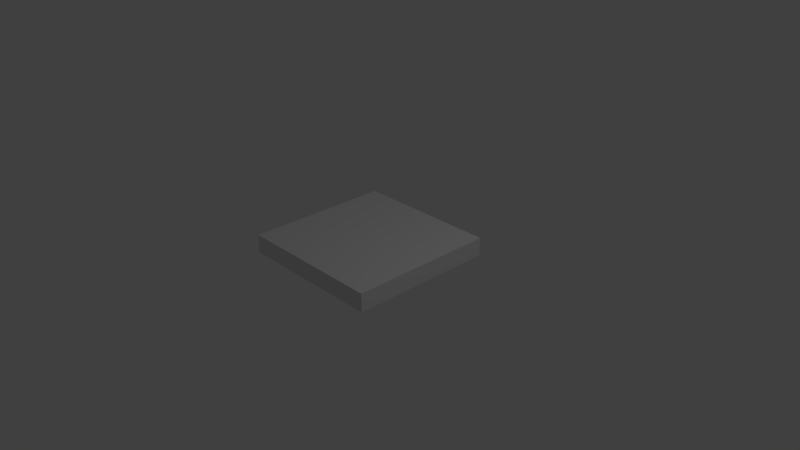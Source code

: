 # Source: SM_Square_2x2x0_25.blend  (saved by Blender 2.78.0; exported with 4.5.12 LTS)
import bpy
from mathutils import Matrix  # noqa: F401  (used for matrix-valued properties, if any)

bpy.ops.wm.read_factory_settings(use_empty=True)
scene = bpy.context.scene
scene.name = 'Scene'

# ---- collections
col_collection_1 = bpy.data.collections.new('Collection 1'); scene.collection.children.link(col_collection_1)

# ---- materials (node trees are filled in below, after node groups)
mat_material = bpy.data.materials.new('Material')
mat_material.alpha_threshold = 0.0
mat_material.use_transparent_shadow = False
mat_material.roughness = 0.5
mat_material.line_color = (0.0, 0.0, 0.0, 1.0)

# ---- material node trees

# ---- world
world_world = bpy.data.worlds.new('World'); scene.world = world_world
world_world.color = (0.05088, 0.05088, 0.05088)
world_world.use_sun_shadow = False
world_world.sun_shadow_jitter_overblur = 0.0
world_world.cycles.sampling_method = 'MANUAL'

# ---- cameras
cam_camera = bpy.data.cameras.new('Camera')
cam_camera.clip_end = 100.0
cam_camera.lens = 35.0
cam_camera.sensor_width = 32.0
cam_camera.sensor_height = 18.0
cam_camera.ortho_scale = 7.314
cam_camera.dof.focus_distance = 0.0
cam_camera.dof.aperture_fstop = 128.0

# ---- lights
light_lamp = bpy.data.lights.new('Lamp', 'POINT')
light_lamp.transmission_factor = 0.0
light_lamp.cutoff_distance = 30.0
light_lamp.energy = 100.0
light_lamp.shadow_buffer_clip_start = 1.001
light_lamp.shadow_soft_size = 0.1
light_lamp.shadow_maximum_resolution = 0.006
light_lamp.use_absolute_resolution = True

# ---- meshes
me_cube = bpy.data.meshes.new('Cube')
me_cube.from_pydata([(-1.0, -1.0, 0.0), (-1.0, -1.0, 2.0), (-1.0, 1.0, 2.0), (-1.0, 1.0, 0.0), (1.0, -1.0, 0.0), (1.0, 1.0, 0.0), (1.0, -1.0, 2.0), (1.0, 1.0, 2.0)], [], [(0, 1, 2, 3), (7, 5, 3, 2), (1, 6, 7, 2), (5, 7, 6, 4), (4, 6, 1, 0), (4, 0, 3, 5)])
me_cube.materials.append(mat_material)
me_cube.use_remesh_preserve_volume = False
me_cube.use_remesh_preserve_attributes = False
me_cube.use_mirror_vertex_groups = False
me_cube.update()

# ---- objects
ob_square = bpy.data.objects.new('Square', me_cube)
ob_lamp = bpy.data.objects.new('Lamp', light_lamp)
ob_camera = bpy.data.objects.new('Camera', cam_camera)

# ---- transforms, parenting, visibility, modifiers, constraints
ob_square.location = (0.0, 0.0, 0.0)
ob_square.scale = (1.0, 1.0, 0.125)
ob_square.lock_rotations_4d = False
ob_square.empty_display_type = 'ARROWS'
ob_square.lineart.crease_threshold = 0.0
ob_lamp.location = (4.076, 1.005, 5.904)
ob_lamp.rotation_euler = (0.6503, 0.05522, 1.866)
ob_lamp.lock_rotations_4d = False
ob_lamp.empty_display_type = 'ARROWS'
ob_lamp.color = (0.0, 0.0, 0.0, 0.0)
ob_lamp.lineart.crease_threshold = 0.0
ob_camera.location = (7.481, -6.508, 5.344)
ob_camera.rotation_euler = (1.109, 0.0, 0.8149)
ob_camera.lock_rotations_4d = False
ob_camera.empty_display_type = 'ARROWS'
ob_camera.color = (0.0, 0.0, 0.0, 0.0)
ob_camera.display_type = 'WIRE'
ob_camera.lineart.crease_threshold = 0.0

# ---- collection membership
col_collection_1.objects.link(ob_square)
col_collection_1.objects.link(ob_lamp)
col_collection_1.objects.link(ob_camera)

# ---- scene / render settings (as saved in the file)
scene.camera = ob_camera
scene.frame_start = 1; scene.frame_end = 250; scene.frame_set(1)
scene.render.engine = 'BLENDER_EEVEE_NEXT'
scene.render.resolution_percentage = 50
scene.render.dither_intensity = 0.0
scene.cycles.use_denoising = False
scene.cycles.samples = 128
scene.cycles.sampling_pattern = 'TABULATED_SOBOL'
scene.cycles.light_sampling_threshold = 0.0
scene.cycles.use_adaptive_sampling = False
scene.cycles.use_light_tree = False
scene.cycles.blur_glossy = 0.0
scene.cycles.sample_clamp_indirect = 0.0
scene.view_settings.view_transform = 'Standard'
bpy.context.view_layer.update()
